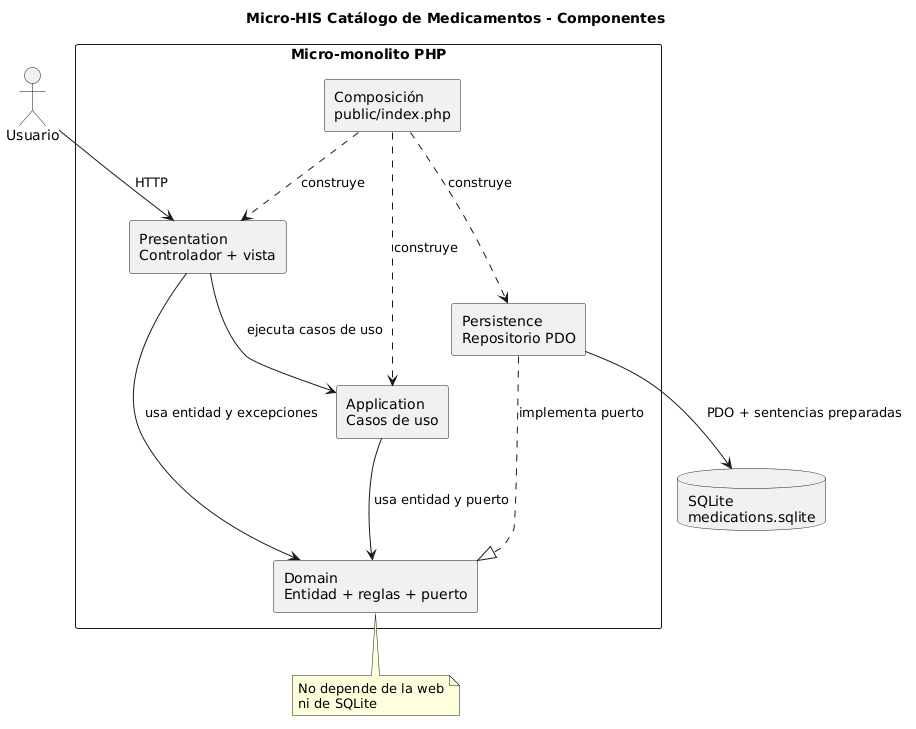

The diagram above was rendered by PlantUML. Its source (embedded in the PNG):
@startuml
title Micro-HIS Catálogo de Medicamentos - Componentes

skinparam componentStyle rectangle
skinparam shadowing false
skinparam packageStyle rectangle

actor Usuario

package "Micro-monolito PHP" {
  component "Presentation\nControlador + vista" as Presentation
  component "Application\nCasos de uso" as Application
  component "Domain\nEntidad + reglas + puerto" as Domain
  component "Persistence\nRepositorio PDO" as Persistence
  component "Composición\npublic/index.php" as Bootstrap
}

database "SQLite\nmedications.sqlite" as SQLite

Usuario --> Presentation : HTTP
Bootstrap ..> Presentation : construye
Bootstrap ..> Application : construye
Bootstrap ..> Persistence : construye
Presentation --> Application : ejecuta casos de uso
Presentation --> Domain : usa entidad y excepciones
Application --> Domain : usa entidad y puerto
Persistence ..|> Domain : implementa puerto
Persistence --> SQLite : PDO + sentencias preparadas

note bottom of Domain
  No depende de la web
  ni de SQLite
end note
@enduml